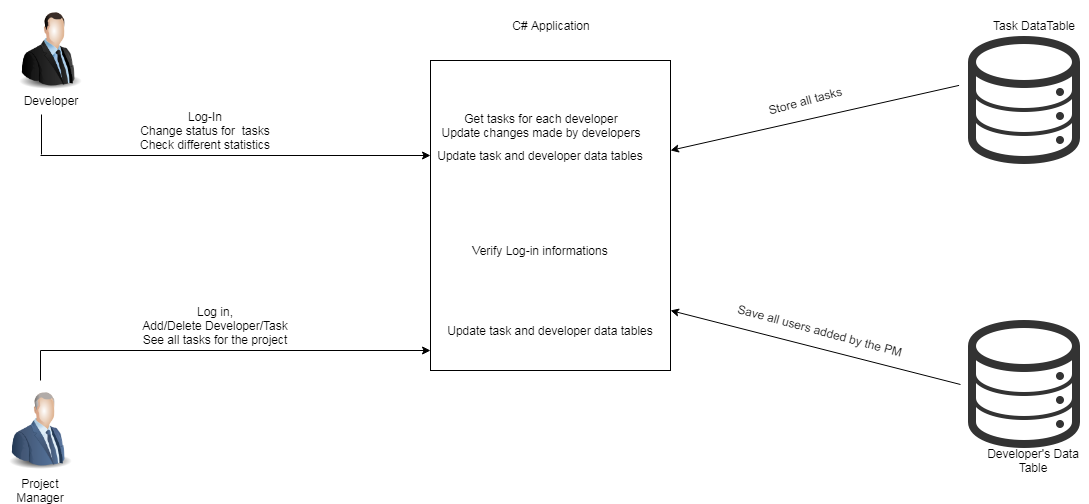

The diagram above was exported from draw.io. Its source (the exported page's mxGraphModel, read from the mxfile embedded in the PNG):
<mxGraphModel dx="868" dy="443" grid="1" gridSize="10" guides="1" tooltips="1" connect="1" arrows="1" fold="1" page="1" pageScale="1" pageWidth="850" pageHeight="1100" math="0" shadow="0">
  <root>
    <mxCell id="0" />
    <mxCell id="1" parent="0" />
    <mxCell id="1LSe8wP3UGu3-7B5fqYb-2" value="" style="image;html=1;labelBackgroundColor=#ffffff;image=img/lib/clip_art/people/Suit_Man_128x128.png" parent="1" vertex="1">
      <mxGeometry x="60" y="60" width="80" height="80" as="geometry" />
    </mxCell>
    <mxCell id="1LSe8wP3UGu3-7B5fqYb-3" value="Developer" style="text;html=1;strokeColor=none;fillColor=none;align=center;verticalAlign=middle;whiteSpace=wrap;rounded=0;" parent="1" vertex="1">
      <mxGeometry x="80" y="140" width="40" height="20" as="geometry" />
    </mxCell>
    <mxCell id="1LSe8wP3UGu3-7B5fqYb-4" value="" style="image;html=1;labelBackgroundColor=#ffffff;image=img/lib/clip_art/people/Suit_Man_Blue_128x128.png" parent="1" vertex="1">
      <mxGeometry x="50" y="440" width="80" height="80" as="geometry" />
    </mxCell>
    <mxCell id="1LSe8wP3UGu3-7B5fqYb-5" value="Project Manager" style="text;html=1;strokeColor=none;fillColor=none;align=center;verticalAlign=middle;whiteSpace=wrap;rounded=0;" parent="1" vertex="1">
      <mxGeometry x="70" y="530" width="40" height="20" as="geometry" />
    </mxCell>
    <mxCell id="1LSe8wP3UGu3-7B5fqYb-24" value="" style="rounded=0;whiteSpace=wrap;html=1;" parent="1" vertex="1">
      <mxGeometry x="480" y="110" width="240" height="310" as="geometry" />
    </mxCell>
    <mxCell id="1LSe8wP3UGu3-7B5fqYb-25" value="" style="endArrow=classic;html=1;" parent="1" edge="1">
      <mxGeometry width="50" height="50" relative="1" as="geometry">
        <mxPoint x="90" y="205" as="sourcePoint" />
        <mxPoint x="480" y="205" as="targetPoint" />
      </mxGeometry>
    </mxCell>
    <mxCell id="1LSe8wP3UGu3-7B5fqYb-26" value="" style="endArrow=none;html=1;exitX=0.25;exitY=1;exitDx=0;exitDy=0;" parent="1" edge="1">
      <mxGeometry width="50" height="50" relative="1" as="geometry">
        <mxPoint x="91" y="163.9999999999999" as="sourcePoint" />
        <mxPoint x="91" y="204" as="targetPoint" />
      </mxGeometry>
    </mxCell>
    <mxCell id="1LSe8wP3UGu3-7B5fqYb-27" value="" style="endArrow=classic;html=1;" parent="1" edge="1">
      <mxGeometry width="50" height="50" relative="1" as="geometry">
        <mxPoint x="90" y="400" as="sourcePoint" />
        <mxPoint x="480" y="400" as="targetPoint" />
      </mxGeometry>
    </mxCell>
    <mxCell id="1LSe8wP3UGu3-7B5fqYb-31" value="Log-In&lt;br&gt;Change status for&amp;nbsp; tasks&lt;br&gt;Check different statistics" style="text;html=1;strokeColor=none;fillColor=none;align=center;verticalAlign=middle;whiteSpace=wrap;rounded=0;" parent="1" vertex="1">
      <mxGeometry x="120" y="140" width="270" height="80" as="geometry" />
    </mxCell>
    <mxCell id="1LSe8wP3UGu3-7B5fqYb-32" value="C# Application" style="text;html=1;strokeColor=none;fillColor=none;align=center;verticalAlign=middle;whiteSpace=wrap;rounded=0;" parent="1" vertex="1">
      <mxGeometry x="520" y="50" width="160" height="50" as="geometry" />
    </mxCell>
    <mxCell id="1LSe8wP3UGu3-7B5fqYb-33" value="Get tasks for each developer&lt;br&gt;Update changes made by developers" style="text;html=1;strokeColor=none;fillColor=none;align=center;verticalAlign=middle;whiteSpace=wrap;rounded=0;" parent="1" vertex="1">
      <mxGeometry x="470" y="110" width="240" height="130" as="geometry" />
    </mxCell>
    <mxCell id="1LSe8wP3UGu3-7B5fqYb-30" value="Log in,&lt;br&gt;Add/Delete Developer/Task&lt;br&gt;See all tasks for the project" style="text;html=1;strokeColor=none;fillColor=none;align=center;verticalAlign=middle;whiteSpace=wrap;rounded=0;" parent="1" vertex="1">
      <mxGeometry x="80" y="330" width="370" height="90" as="geometry" />
    </mxCell>
    <mxCell id="1LSe8wP3UGu3-7B5fqYb-35" value="" style="endArrow=none;html=1;" parent="1" edge="1">
      <mxGeometry width="50" height="50" relative="1" as="geometry">
        <mxPoint x="90" y="430" as="sourcePoint" />
        <mxPoint x="90" y="400" as="targetPoint" />
      </mxGeometry>
    </mxCell>
    <mxCell id="1LSe8wP3UGu3-7B5fqYb-36" value="" style="shape=image;html=1;verticalAlign=top;verticalLabelPosition=bottom;labelBackgroundColor=#ffffff;imageAspect=0;aspect=fixed;image=https://cdn3.iconfinder.com/data/icons/linecons-free-vector-icons-pack/32/data-128.png" parent="1" vertex="1">
      <mxGeometry x="1010" y="86" width="128" height="128" as="geometry" />
    </mxCell>
    <mxCell id="1LSe8wP3UGu3-7B5fqYb-37" value="" style="endArrow=classic;html=1;exitX=-0.011;exitY=0.382;exitDx=0;exitDy=0;exitPerimeter=0;entryX=1;entryY=0.29;entryDx=0;entryDy=0;entryPerimeter=0;" parent="1" source="1LSe8wP3UGu3-7B5fqYb-36" target="1LSe8wP3UGu3-7B5fqYb-24" edge="1">
      <mxGeometry width="50" height="50" relative="1" as="geometry">
        <mxPoint x="780" y="210" as="sourcePoint" />
        <mxPoint x="726" y="190" as="targetPoint" />
      </mxGeometry>
    </mxCell>
    <mxCell id="1LSe8wP3UGu3-7B5fqYb-38" value="" style="shape=image;html=1;verticalAlign=top;verticalLabelPosition=bottom;labelBackgroundColor=#ffffff;imageAspect=0;aspect=fixed;image=https://cdn3.iconfinder.com/data/icons/linecons-free-vector-icons-pack/32/data-128.png" parent="1" vertex="1">
      <mxGeometry x="1010" y="370" width="128" height="128" as="geometry" />
    </mxCell>
    <mxCell id="1LSe8wP3UGu3-7B5fqYb-39" value="" style="endArrow=classic;html=1;exitX=0;exitY=0.5;exitDx=0;exitDy=0;" parent="1" source="1LSe8wP3UGu3-7B5fqYb-38" edge="1">
      <mxGeometry width="50" height="50" relative="1" as="geometry">
        <mxPoint x="820" y="380" as="sourcePoint" />
        <mxPoint x="720" y="360" as="targetPoint" />
      </mxGeometry>
    </mxCell>
    <mxCell id="1LSe8wP3UGu3-7B5fqYb-40" value="Task DataTable" style="text;html=1;strokeColor=none;fillColor=none;align=center;verticalAlign=middle;whiteSpace=wrap;rounded=0;" parent="1" vertex="1">
      <mxGeometry x="1028" y="65" width="110" height="20" as="geometry" />
    </mxCell>
    <mxCell id="1LSe8wP3UGu3-7B5fqYb-41" value="Developer's Data Table" style="text;html=1;strokeColor=none;fillColor=none;align=center;verticalAlign=middle;whiteSpace=wrap;rounded=0;" parent="1" vertex="1">
      <mxGeometry x="1028" y="500" width="110" height="20" as="geometry" />
    </mxCell>
    <mxCell id="1LSe8wP3UGu3-7B5fqYb-42" value="Save all users added by the PM" style="text;html=1;strokeColor=none;fillColor=none;align=center;verticalAlign=middle;whiteSpace=wrap;rounded=0;rotation=15;" parent="1" vertex="1">
      <mxGeometry x="760" y="370" width="220" height="20" as="geometry" />
    </mxCell>
    <mxCell id="1LSe8wP3UGu3-7B5fqYb-44" value="Store all tasks" style="text;html=1;strokeColor=none;fillColor=none;align=center;verticalAlign=middle;whiteSpace=wrap;rounded=0;rotation=-15;" parent="1" vertex="1">
      <mxGeometry x="760" y="140" width="190" height="20" as="geometry" />
    </mxCell>
    <mxCell id="1LSe8wP3UGu3-7B5fqYb-47" value="Update task and developer data tables" style="text;html=1;strokeColor=none;fillColor=none;align=center;verticalAlign=middle;whiteSpace=wrap;rounded=0;" parent="1" vertex="1">
      <mxGeometry x="490" y="365" width="220" height="30" as="geometry" />
    </mxCell>
    <mxCell id="1LSe8wP3UGu3-7B5fqYb-48" value="Update task and developer data tables" style="text;html=1;strokeColor=none;fillColor=none;align=center;verticalAlign=middle;whiteSpace=wrap;rounded=0;" parent="1" vertex="1">
      <mxGeometry x="480" y="170" width="220" height="70" as="geometry" />
    </mxCell>
    <mxCell id="1LSe8wP3UGu3-7B5fqYb-50" value="Verify Log-in informations" style="text;html=1;strokeColor=none;fillColor=none;align=center;verticalAlign=middle;whiteSpace=wrap;rounded=0;" parent="1" vertex="1">
      <mxGeometry x="495" y="290" width="190" height="20" as="geometry" />
    </mxCell>
  </root>
</mxGraphModel>